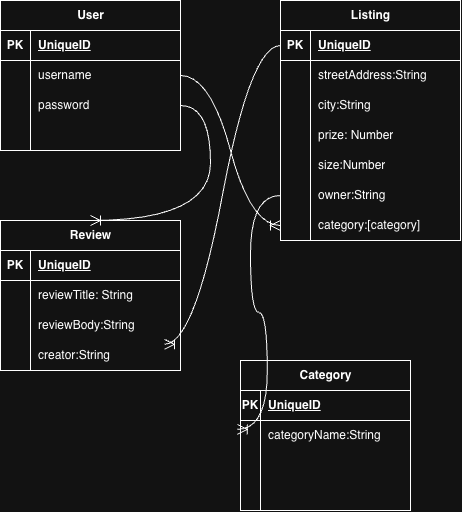

The diagram above was exported from draw.io. Its source (the exported page's mxGraphModel, read from the mxfile embedded in the PNG):
<mxGraphModel dx="550" dy="713" grid="1" gridSize="10" guides="1" tooltips="1" connect="1" arrows="1" fold="1" page="1" pageScale="1" pageWidth="850" pageHeight="1100" math="0" shadow="0">
  <root>
    <mxCell id="0" />
    <mxCell id="1" parent="0" />
    <mxCell id="qY7dflufvMqvm3lmR19N-1" parent="1" style="shape=table;startSize=30;container=1;collapsible=1;childLayout=tableLayout;fixedRows=1;rowLines=0;fontStyle=1;align=center;resizeLast=1;html=1;" value="User" vertex="1">
      <mxGeometry height="150" width="180" x="130" y="160" as="geometry" />
    </mxCell>
    <mxCell id="qY7dflufvMqvm3lmR19N-2" parent="qY7dflufvMqvm3lmR19N-1" style="shape=tableRow;horizontal=0;startSize=0;swimlaneHead=0;swimlaneBody=0;fillColor=none;collapsible=0;dropTarget=0;points=[[0,0.5],[1,0.5]];portConstraint=eastwest;top=0;left=0;right=0;bottom=1;" value="" vertex="1">
      <mxGeometry height="30" width="180" y="30" as="geometry" />
    </mxCell>
    <mxCell id="qY7dflufvMqvm3lmR19N-3" parent="qY7dflufvMqvm3lmR19N-2" style="shape=partialRectangle;connectable=0;fillColor=none;top=0;left=0;bottom=0;right=0;fontStyle=1;overflow=hidden;whiteSpace=wrap;html=1;" value="PK" vertex="1">
      <mxGeometry height="30" width="30" as="geometry">
        <mxRectangle height="30" width="30" as="alternateBounds" />
      </mxGeometry>
    </mxCell>
    <mxCell id="qY7dflufvMqvm3lmR19N-4" parent="qY7dflufvMqvm3lmR19N-2" style="shape=partialRectangle;connectable=0;fillColor=none;top=0;left=0;bottom=0;right=0;align=left;spacingLeft=6;fontStyle=5;overflow=hidden;whiteSpace=wrap;html=1;" value="UniqueID" vertex="1">
      <mxGeometry height="30" width="150" x="30" as="geometry">
        <mxRectangle height="30" width="150" as="alternateBounds" />
      </mxGeometry>
    </mxCell>
    <mxCell id="qY7dflufvMqvm3lmR19N-5" parent="qY7dflufvMqvm3lmR19N-1" style="shape=tableRow;horizontal=0;startSize=0;swimlaneHead=0;swimlaneBody=0;fillColor=none;collapsible=0;dropTarget=0;points=[[0,0.5],[1,0.5]];portConstraint=eastwest;top=0;left=0;right=0;bottom=0;" value="" vertex="1">
      <mxGeometry height="30" width="180" y="60" as="geometry" />
    </mxCell>
    <mxCell id="qY7dflufvMqvm3lmR19N-6" parent="qY7dflufvMqvm3lmR19N-5" style="shape=partialRectangle;connectable=0;fillColor=none;top=0;left=0;bottom=0;right=0;editable=1;overflow=hidden;whiteSpace=wrap;html=1;" value="" vertex="1">
      <mxGeometry height="30" width="30" as="geometry">
        <mxRectangle height="30" width="30" as="alternateBounds" />
      </mxGeometry>
    </mxCell>
    <mxCell id="qY7dflufvMqvm3lmR19N-7" parent="qY7dflufvMqvm3lmR19N-5" style="shape=partialRectangle;connectable=0;fillColor=none;top=0;left=0;bottom=0;right=0;align=left;spacingLeft=6;overflow=hidden;whiteSpace=wrap;html=1;" value="username" vertex="1">
      <mxGeometry height="30" width="150" x="30" as="geometry">
        <mxRectangle height="30" width="150" as="alternateBounds" />
      </mxGeometry>
    </mxCell>
    <mxCell id="qY7dflufvMqvm3lmR19N-8" parent="qY7dflufvMqvm3lmR19N-1" style="shape=tableRow;horizontal=0;startSize=0;swimlaneHead=0;swimlaneBody=0;fillColor=none;collapsible=0;dropTarget=0;points=[[0,0.5],[1,0.5]];portConstraint=eastwest;top=0;left=0;right=0;bottom=0;" value="" vertex="1">
      <mxGeometry height="30" width="180" y="90" as="geometry" />
    </mxCell>
    <mxCell id="qY7dflufvMqvm3lmR19N-9" parent="qY7dflufvMqvm3lmR19N-8" style="shape=partialRectangle;connectable=0;fillColor=none;top=0;left=0;bottom=0;right=0;editable=1;overflow=hidden;whiteSpace=wrap;html=1;" value="" vertex="1">
      <mxGeometry height="30" width="30" as="geometry">
        <mxRectangle height="30" width="30" as="alternateBounds" />
      </mxGeometry>
    </mxCell>
    <mxCell id="qY7dflufvMqvm3lmR19N-10" parent="qY7dflufvMqvm3lmR19N-8" style="shape=partialRectangle;connectable=0;fillColor=none;top=0;left=0;bottom=0;right=0;align=left;spacingLeft=6;overflow=hidden;whiteSpace=wrap;html=1;" value="password" vertex="1">
      <mxGeometry height="30" width="150" x="30" as="geometry">
        <mxRectangle height="30" width="150" as="alternateBounds" />
      </mxGeometry>
    </mxCell>
    <mxCell id="qY7dflufvMqvm3lmR19N-11" parent="qY7dflufvMqvm3lmR19N-1" style="shape=tableRow;horizontal=0;startSize=0;swimlaneHead=0;swimlaneBody=0;fillColor=none;collapsible=0;dropTarget=0;points=[[0,0.5],[1,0.5]];portConstraint=eastwest;top=0;left=0;right=0;bottom=0;" value="" vertex="1">
      <mxGeometry height="30" width="180" y="120" as="geometry" />
    </mxCell>
    <mxCell id="qY7dflufvMqvm3lmR19N-12" parent="qY7dflufvMqvm3lmR19N-11" style="shape=partialRectangle;connectable=0;fillColor=none;top=0;left=0;bottom=0;right=0;editable=1;overflow=hidden;whiteSpace=wrap;html=1;" value="" vertex="1">
      <mxGeometry height="30" width="30" as="geometry">
        <mxRectangle height="30" width="30" as="alternateBounds" />
      </mxGeometry>
    </mxCell>
    <mxCell id="qY7dflufvMqvm3lmR19N-13" parent="qY7dflufvMqvm3lmR19N-11" style="shape=partialRectangle;connectable=0;fillColor=none;top=0;left=0;bottom=0;right=0;align=left;spacingLeft=6;overflow=hidden;whiteSpace=wrap;html=1;" value="" vertex="1">
      <mxGeometry height="30" width="150" x="30" as="geometry">
        <mxRectangle height="30" width="150" as="alternateBounds" />
      </mxGeometry>
    </mxCell>
    <mxCell id="qY7dflufvMqvm3lmR19N-14" parent="1" style="shape=table;startSize=30;container=1;collapsible=1;childLayout=tableLayout;fixedRows=1;rowLines=0;fontStyle=1;align=center;resizeLast=1;html=1;" value="Listing" vertex="1">
      <mxGeometry height="240" width="180" x="410" y="160" as="geometry" />
    </mxCell>
    <mxCell id="qY7dflufvMqvm3lmR19N-15" parent="qY7dflufvMqvm3lmR19N-14" style="shape=tableRow;horizontal=0;startSize=0;swimlaneHead=0;swimlaneBody=0;fillColor=none;collapsible=0;dropTarget=0;points=[[0,0.5],[1,0.5]];portConstraint=eastwest;top=0;left=0;right=0;bottom=1;" value="" vertex="1">
      <mxGeometry height="30" width="180" y="30" as="geometry" />
    </mxCell>
    <mxCell id="qY7dflufvMqvm3lmR19N-16" parent="qY7dflufvMqvm3lmR19N-15" style="shape=partialRectangle;connectable=0;fillColor=none;top=0;left=0;bottom=0;right=0;fontStyle=1;overflow=hidden;whiteSpace=wrap;html=1;" value="PK" vertex="1">
      <mxGeometry height="30" width="30" as="geometry">
        <mxRectangle height="30" width="30" as="alternateBounds" />
      </mxGeometry>
    </mxCell>
    <mxCell id="qY7dflufvMqvm3lmR19N-17" parent="qY7dflufvMqvm3lmR19N-15" style="shape=partialRectangle;connectable=0;fillColor=none;top=0;left=0;bottom=0;right=0;align=left;spacingLeft=6;fontStyle=5;overflow=hidden;whiteSpace=wrap;html=1;" value="UniqueID" vertex="1">
      <mxGeometry height="30" width="150" x="30" as="geometry">
        <mxRectangle height="30" width="150" as="alternateBounds" />
      </mxGeometry>
    </mxCell>
    <mxCell id="qY7dflufvMqvm3lmR19N-18" parent="qY7dflufvMqvm3lmR19N-14" style="shape=tableRow;horizontal=0;startSize=0;swimlaneHead=0;swimlaneBody=0;fillColor=none;collapsible=0;dropTarget=0;points=[[0,0.5],[1,0.5]];portConstraint=eastwest;top=0;left=0;right=0;bottom=0;" value="" vertex="1">
      <mxGeometry height="30" width="180" y="60" as="geometry" />
    </mxCell>
    <mxCell id="qY7dflufvMqvm3lmR19N-19" parent="qY7dflufvMqvm3lmR19N-18" style="shape=partialRectangle;connectable=0;fillColor=none;top=0;left=0;bottom=0;right=0;editable=1;overflow=hidden;whiteSpace=wrap;html=1;" value="" vertex="1">
      <mxGeometry height="30" width="30" as="geometry">
        <mxRectangle height="30" width="30" as="alternateBounds" />
      </mxGeometry>
    </mxCell>
    <mxCell id="qY7dflufvMqvm3lmR19N-20" parent="qY7dflufvMqvm3lmR19N-18" style="shape=partialRectangle;connectable=0;fillColor=none;top=0;left=0;bottom=0;right=0;align=left;spacingLeft=6;overflow=hidden;whiteSpace=wrap;html=1;" value="streetAddress:String" vertex="1">
      <mxGeometry height="30" width="150" x="30" as="geometry">
        <mxRectangle height="30" width="150" as="alternateBounds" />
      </mxGeometry>
    </mxCell>
    <mxCell id="qY7dflufvMqvm3lmR19N-21" parent="qY7dflufvMqvm3lmR19N-14" style="shape=tableRow;horizontal=0;startSize=0;swimlaneHead=0;swimlaneBody=0;fillColor=none;collapsible=0;dropTarget=0;points=[[0,0.5],[1,0.5]];portConstraint=eastwest;top=0;left=0;right=0;bottom=0;" value="" vertex="1">
      <mxGeometry height="30" width="180" y="90" as="geometry" />
    </mxCell>
    <mxCell id="qY7dflufvMqvm3lmR19N-22" parent="qY7dflufvMqvm3lmR19N-21" style="shape=partialRectangle;connectable=0;fillColor=none;top=0;left=0;bottom=0;right=0;editable=1;overflow=hidden;whiteSpace=wrap;html=1;" value="" vertex="1">
      <mxGeometry height="30" width="30" as="geometry">
        <mxRectangle height="30" width="30" as="alternateBounds" />
      </mxGeometry>
    </mxCell>
    <mxCell id="qY7dflufvMqvm3lmR19N-23" parent="qY7dflufvMqvm3lmR19N-21" style="shape=partialRectangle;connectable=0;fillColor=none;top=0;left=0;bottom=0;right=0;align=left;spacingLeft=6;overflow=hidden;whiteSpace=wrap;html=1;" value="city:String" vertex="1">
      <mxGeometry height="30" width="150" x="30" as="geometry">
        <mxRectangle height="30" width="150" as="alternateBounds" />
      </mxGeometry>
    </mxCell>
    <mxCell id="qY7dflufvMqvm3lmR19N-24" parent="qY7dflufvMqvm3lmR19N-14" style="shape=tableRow;horizontal=0;startSize=0;swimlaneHead=0;swimlaneBody=0;fillColor=none;collapsible=0;dropTarget=0;points=[[0,0.5],[1,0.5]];portConstraint=eastwest;top=0;left=0;right=0;bottom=0;" value="" vertex="1">
      <mxGeometry height="30" width="180" y="120" as="geometry" />
    </mxCell>
    <mxCell id="qY7dflufvMqvm3lmR19N-25" parent="qY7dflufvMqvm3lmR19N-24" style="shape=partialRectangle;connectable=0;fillColor=none;top=0;left=0;bottom=0;right=0;editable=1;overflow=hidden;whiteSpace=wrap;html=1;" value="" vertex="1">
      <mxGeometry height="30" width="30" as="geometry">
        <mxRectangle height="30" width="30" as="alternateBounds" />
      </mxGeometry>
    </mxCell>
    <mxCell id="qY7dflufvMqvm3lmR19N-26" parent="qY7dflufvMqvm3lmR19N-24" style="shape=partialRectangle;connectable=0;fillColor=none;top=0;left=0;bottom=0;right=0;align=left;spacingLeft=6;overflow=hidden;whiteSpace=wrap;html=1;" value="prize: Number" vertex="1">
      <mxGeometry height="30" width="150" x="30" as="geometry">
        <mxRectangle height="30" width="150" as="alternateBounds" />
      </mxGeometry>
    </mxCell>
    <mxCell id="qY7dflufvMqvm3lmR19N-27" parent="qY7dflufvMqvm3lmR19N-14" style="shape=tableRow;horizontal=0;startSize=0;swimlaneHead=0;swimlaneBody=0;fillColor=none;collapsible=0;dropTarget=0;points=[[0,0.5],[1,0.5]];portConstraint=eastwest;top=0;left=0;right=0;bottom=0;" value="" vertex="1">
      <mxGeometry height="30" width="180" y="150" as="geometry" />
    </mxCell>
    <mxCell id="qY7dflufvMqvm3lmR19N-28" parent="qY7dflufvMqvm3lmR19N-27" style="shape=partialRectangle;connectable=0;fillColor=none;top=0;left=0;bottom=0;right=0;editable=1;overflow=hidden;whiteSpace=wrap;html=1;" value="" vertex="1">
      <mxGeometry height="30" width="30" as="geometry">
        <mxRectangle height="30" width="30" as="alternateBounds" />
      </mxGeometry>
    </mxCell>
    <mxCell id="qY7dflufvMqvm3lmR19N-29" parent="qY7dflufvMqvm3lmR19N-27" style="shape=partialRectangle;connectable=0;fillColor=none;top=0;left=0;bottom=0;right=0;align=left;spacingLeft=6;overflow=hidden;whiteSpace=wrap;html=1;" value="size:Number" vertex="1">
      <mxGeometry height="30" width="150" x="30" as="geometry">
        <mxRectangle height="30" width="150" as="alternateBounds" />
      </mxGeometry>
    </mxCell>
    <mxCell id="qY7dflufvMqvm3lmR19N-46" parent="qY7dflufvMqvm3lmR19N-14" style="shape=tableRow;horizontal=0;startSize=0;swimlaneHead=0;swimlaneBody=0;fillColor=none;collapsible=0;dropTarget=0;points=[[0,0.5],[1,0.5]];portConstraint=eastwest;top=0;left=0;right=0;bottom=0;" value="" vertex="1">
      <mxGeometry height="30" width="180" y="180" as="geometry" />
    </mxCell>
    <mxCell id="qY7dflufvMqvm3lmR19N-47" parent="qY7dflufvMqvm3lmR19N-46" style="shape=partialRectangle;connectable=0;fillColor=none;top=0;left=0;bottom=0;right=0;editable=1;overflow=hidden;whiteSpace=wrap;html=1;" value="" vertex="1">
      <mxGeometry height="30" width="30" as="geometry">
        <mxRectangle height="30" width="30" as="alternateBounds" />
      </mxGeometry>
    </mxCell>
    <mxCell id="qY7dflufvMqvm3lmR19N-48" parent="qY7dflufvMqvm3lmR19N-46" style="shape=partialRectangle;connectable=0;fillColor=none;top=0;left=0;bottom=0;right=0;align=left;spacingLeft=6;overflow=hidden;whiteSpace=wrap;html=1;" value="owner:String" vertex="1">
      <mxGeometry height="30" width="150" x="30" as="geometry">
        <mxRectangle height="30" width="150" as="alternateBounds" />
      </mxGeometry>
    </mxCell>
    <mxCell id="qY7dflufvMqvm3lmR19N-49" parent="qY7dflufvMqvm3lmR19N-14" style="shape=tableRow;horizontal=0;startSize=0;swimlaneHead=0;swimlaneBody=0;fillColor=none;collapsible=0;dropTarget=0;points=[[0,0.5],[1,0.5]];portConstraint=eastwest;top=0;left=0;right=0;bottom=0;" value="" vertex="1">
      <mxGeometry height="30" width="180" y="210" as="geometry" />
    </mxCell>
    <mxCell id="qY7dflufvMqvm3lmR19N-50" parent="qY7dflufvMqvm3lmR19N-49" style="shape=partialRectangle;connectable=0;fillColor=none;top=0;left=0;bottom=0;right=0;editable=1;overflow=hidden;whiteSpace=wrap;html=1;" value="" vertex="1">
      <mxGeometry height="30" width="30" as="geometry">
        <mxRectangle height="30" width="30" as="alternateBounds" />
      </mxGeometry>
    </mxCell>
    <mxCell id="qY7dflufvMqvm3lmR19N-51" parent="qY7dflufvMqvm3lmR19N-49" style="shape=partialRectangle;connectable=0;fillColor=none;top=0;left=0;bottom=0;right=0;align=left;spacingLeft=6;overflow=hidden;whiteSpace=wrap;html=1;" value="category:[category]" vertex="1">
      <mxGeometry height="30" width="150" x="30" as="geometry">
        <mxRectangle height="30" width="150" as="alternateBounds" />
      </mxGeometry>
    </mxCell>
    <mxCell id="qY7dflufvMqvm3lmR19N-55" parent="1" style="shape=table;startSize=30;container=1;collapsible=1;childLayout=tableLayout;fixedRows=1;rowLines=0;fontStyle=1;align=center;resizeLast=1;html=1;" value="Review" vertex="1">
      <mxGeometry height="150" width="180" x="130" y="380" as="geometry" />
    </mxCell>
    <mxCell id="qY7dflufvMqvm3lmR19N-56" parent="qY7dflufvMqvm3lmR19N-55" style="shape=tableRow;horizontal=0;startSize=0;swimlaneHead=0;swimlaneBody=0;fillColor=none;collapsible=0;dropTarget=0;points=[[0,0.5],[1,0.5]];portConstraint=eastwest;top=0;left=0;right=0;bottom=1;" value="" vertex="1">
      <mxGeometry height="30" width="180" y="30" as="geometry" />
    </mxCell>
    <mxCell id="qY7dflufvMqvm3lmR19N-57" parent="qY7dflufvMqvm3lmR19N-56" style="shape=partialRectangle;connectable=0;fillColor=none;top=0;left=0;bottom=0;right=0;fontStyle=1;overflow=hidden;whiteSpace=wrap;html=1;" value="PK" vertex="1">
      <mxGeometry height="30" width="30" as="geometry">
        <mxRectangle height="30" width="30" as="alternateBounds" />
      </mxGeometry>
    </mxCell>
    <mxCell id="qY7dflufvMqvm3lmR19N-58" parent="qY7dflufvMqvm3lmR19N-56" style="shape=partialRectangle;connectable=0;fillColor=none;top=0;left=0;bottom=0;right=0;align=left;spacingLeft=6;fontStyle=5;overflow=hidden;whiteSpace=wrap;html=1;" value="UniqueID" vertex="1">
      <mxGeometry height="30" width="150" x="30" as="geometry">
        <mxRectangle height="30" width="150" as="alternateBounds" />
      </mxGeometry>
    </mxCell>
    <mxCell id="qY7dflufvMqvm3lmR19N-59" parent="qY7dflufvMqvm3lmR19N-55" style="shape=tableRow;horizontal=0;startSize=0;swimlaneHead=0;swimlaneBody=0;fillColor=none;collapsible=0;dropTarget=0;points=[[0,0.5],[1,0.5]];portConstraint=eastwest;top=0;left=0;right=0;bottom=0;" value="" vertex="1">
      <mxGeometry height="30" width="180" y="60" as="geometry" />
    </mxCell>
    <mxCell id="qY7dflufvMqvm3lmR19N-60" parent="qY7dflufvMqvm3lmR19N-59" style="shape=partialRectangle;connectable=0;fillColor=none;top=0;left=0;bottom=0;right=0;editable=1;overflow=hidden;whiteSpace=wrap;html=1;" value="" vertex="1">
      <mxGeometry height="30" width="30" as="geometry">
        <mxRectangle height="30" width="30" as="alternateBounds" />
      </mxGeometry>
    </mxCell>
    <mxCell id="qY7dflufvMqvm3lmR19N-61" parent="qY7dflufvMqvm3lmR19N-59" style="shape=partialRectangle;connectable=0;fillColor=none;top=0;left=0;bottom=0;right=0;align=left;spacingLeft=6;overflow=hidden;whiteSpace=wrap;html=1;" value="reviewTitle: String" vertex="1">
      <mxGeometry height="30" width="150" x="30" as="geometry">
        <mxRectangle height="30" width="150" as="alternateBounds" />
      </mxGeometry>
    </mxCell>
    <mxCell id="qY7dflufvMqvm3lmR19N-62" parent="qY7dflufvMqvm3lmR19N-55" style="shape=tableRow;horizontal=0;startSize=0;swimlaneHead=0;swimlaneBody=0;fillColor=none;collapsible=0;dropTarget=0;points=[[0,0.5],[1,0.5]];portConstraint=eastwest;top=0;left=0;right=0;bottom=0;" value="" vertex="1">
      <mxGeometry height="30" width="180" y="90" as="geometry" />
    </mxCell>
    <mxCell id="qY7dflufvMqvm3lmR19N-63" parent="qY7dflufvMqvm3lmR19N-62" style="shape=partialRectangle;connectable=0;fillColor=none;top=0;left=0;bottom=0;right=0;editable=1;overflow=hidden;whiteSpace=wrap;html=1;" value="" vertex="1">
      <mxGeometry height="30" width="30" as="geometry">
        <mxRectangle height="30" width="30" as="alternateBounds" />
      </mxGeometry>
    </mxCell>
    <mxCell id="qY7dflufvMqvm3lmR19N-64" parent="qY7dflufvMqvm3lmR19N-62" style="shape=partialRectangle;connectable=0;fillColor=none;top=0;left=0;bottom=0;right=0;align=left;spacingLeft=6;overflow=hidden;whiteSpace=wrap;html=1;" value="reviewBody:String" vertex="1">
      <mxGeometry height="30" width="150" x="30" as="geometry">
        <mxRectangle height="30" width="150" as="alternateBounds" />
      </mxGeometry>
    </mxCell>
    <mxCell id="qY7dflufvMqvm3lmR19N-65" parent="qY7dflufvMqvm3lmR19N-55" style="shape=tableRow;horizontal=0;startSize=0;swimlaneHead=0;swimlaneBody=0;fillColor=none;collapsible=0;dropTarget=0;points=[[0,0.5],[1,0.5]];portConstraint=eastwest;top=0;left=0;right=0;bottom=0;" value="" vertex="1">
      <mxGeometry height="30" width="180" y="120" as="geometry" />
    </mxCell>
    <mxCell id="qY7dflufvMqvm3lmR19N-66" parent="qY7dflufvMqvm3lmR19N-65" style="shape=partialRectangle;connectable=0;fillColor=none;top=0;left=0;bottom=0;right=0;editable=1;overflow=hidden;whiteSpace=wrap;html=1;" value="" vertex="1">
      <mxGeometry height="30" width="30" as="geometry">
        <mxRectangle height="30" width="30" as="alternateBounds" />
      </mxGeometry>
    </mxCell>
    <mxCell id="qY7dflufvMqvm3lmR19N-67" parent="qY7dflufvMqvm3lmR19N-65" style="shape=partialRectangle;connectable=0;fillColor=none;top=0;left=0;bottom=0;right=0;align=left;spacingLeft=6;overflow=hidden;whiteSpace=wrap;html=1;" value="creator:String" vertex="1">
      <mxGeometry height="30" width="150" x="30" as="geometry">
        <mxRectangle height="30" width="150" as="alternateBounds" />
      </mxGeometry>
    </mxCell>
    <mxCell id="qY7dflufvMqvm3lmR19N-68" parent="1" style="shape=table;startSize=30;container=1;collapsible=1;childLayout=tableLayout;fixedRows=1;rowLines=0;fontStyle=1;align=center;resizeLast=1;html=1;" value="Category" vertex="1">
      <mxGeometry height="150" width="170" x="370" y="520" as="geometry" />
    </mxCell>
    <mxCell id="qY7dflufvMqvm3lmR19N-69" parent="qY7dflufvMqvm3lmR19N-68" style="shape=tableRow;horizontal=0;startSize=0;swimlaneHead=0;swimlaneBody=0;fillColor=none;collapsible=0;dropTarget=0;points=[[0,0.5],[1,0.5]];portConstraint=eastwest;top=0;left=0;right=0;bottom=1;" value="" vertex="1">
      <mxGeometry height="30" width="170" y="30" as="geometry" />
    </mxCell>
    <mxCell id="qY7dflufvMqvm3lmR19N-70" parent="qY7dflufvMqvm3lmR19N-69" style="shape=partialRectangle;connectable=0;fillColor=none;top=0;left=0;bottom=0;right=0;fontStyle=1;overflow=hidden;whiteSpace=wrap;html=1;" value="PK" vertex="1">
      <mxGeometry height="30" width="20" as="geometry">
        <mxRectangle height="30" width="20" as="alternateBounds" />
      </mxGeometry>
    </mxCell>
    <mxCell id="qY7dflufvMqvm3lmR19N-71" parent="qY7dflufvMqvm3lmR19N-69" style="shape=partialRectangle;connectable=0;fillColor=none;top=0;left=0;bottom=0;right=0;align=left;spacingLeft=6;fontStyle=5;overflow=hidden;whiteSpace=wrap;html=1;" value="UniqueID" vertex="1">
      <mxGeometry height="30" width="150" x="20" as="geometry">
        <mxRectangle height="30" width="150" as="alternateBounds" />
      </mxGeometry>
    </mxCell>
    <mxCell id="qY7dflufvMqvm3lmR19N-72" parent="qY7dflufvMqvm3lmR19N-68" style="shape=tableRow;horizontal=0;startSize=0;swimlaneHead=0;swimlaneBody=0;fillColor=none;collapsible=0;dropTarget=0;points=[[0,0.5],[1,0.5]];portConstraint=eastwest;top=0;left=0;right=0;bottom=0;" value="" vertex="1">
      <mxGeometry height="30" width="170" y="60" as="geometry" />
    </mxCell>
    <mxCell id="qY7dflufvMqvm3lmR19N-73" parent="qY7dflufvMqvm3lmR19N-72" style="shape=partialRectangle;connectable=0;fillColor=none;top=0;left=0;bottom=0;right=0;editable=1;overflow=hidden;whiteSpace=wrap;html=1;" value="" vertex="1">
      <mxGeometry height="30" width="20" as="geometry">
        <mxRectangle height="30" width="20" as="alternateBounds" />
      </mxGeometry>
    </mxCell>
    <mxCell id="qY7dflufvMqvm3lmR19N-74" parent="qY7dflufvMqvm3lmR19N-72" style="shape=partialRectangle;connectable=0;fillColor=none;top=0;left=0;bottom=0;right=0;align=left;spacingLeft=6;overflow=hidden;whiteSpace=wrap;html=1;" value="categoryName:String" vertex="1">
      <mxGeometry height="30" width="150" x="20" as="geometry">
        <mxRectangle height="30" width="150" as="alternateBounds" />
      </mxGeometry>
    </mxCell>
    <mxCell id="qY7dflufvMqvm3lmR19N-75" parent="qY7dflufvMqvm3lmR19N-68" style="shape=tableRow;horizontal=0;startSize=0;swimlaneHead=0;swimlaneBody=0;fillColor=none;collapsible=0;dropTarget=0;points=[[0,0.5],[1,0.5]];portConstraint=eastwest;top=0;left=0;right=0;bottom=0;" value="" vertex="1">
      <mxGeometry height="30" width="170" y="90" as="geometry" />
    </mxCell>
    <mxCell id="qY7dflufvMqvm3lmR19N-76" parent="qY7dflufvMqvm3lmR19N-75" style="shape=partialRectangle;connectable=0;fillColor=none;top=0;left=0;bottom=0;right=0;editable=1;overflow=hidden;whiteSpace=wrap;html=1;" value="" vertex="1">
      <mxGeometry height="30" width="20" as="geometry">
        <mxRectangle height="30" width="20" as="alternateBounds" />
      </mxGeometry>
    </mxCell>
    <mxCell id="qY7dflufvMqvm3lmR19N-77" parent="qY7dflufvMqvm3lmR19N-75" style="shape=partialRectangle;connectable=0;fillColor=none;top=0;left=0;bottom=0;right=0;align=left;spacingLeft=6;overflow=hidden;whiteSpace=wrap;html=1;" value="" vertex="1">
      <mxGeometry height="30" width="150" x="20" as="geometry">
        <mxRectangle height="30" width="150" as="alternateBounds" />
      </mxGeometry>
    </mxCell>
    <mxCell id="qY7dflufvMqvm3lmR19N-78" parent="qY7dflufvMqvm3lmR19N-68" style="shape=tableRow;horizontal=0;startSize=0;swimlaneHead=0;swimlaneBody=0;fillColor=none;collapsible=0;dropTarget=0;points=[[0,0.5],[1,0.5]];portConstraint=eastwest;top=0;left=0;right=0;bottom=0;" value="" vertex="1">
      <mxGeometry height="30" width="170" y="120" as="geometry" />
    </mxCell>
    <mxCell id="qY7dflufvMqvm3lmR19N-79" parent="qY7dflufvMqvm3lmR19N-78" style="shape=partialRectangle;connectable=0;fillColor=none;top=0;left=0;bottom=0;right=0;editable=1;overflow=hidden;whiteSpace=wrap;html=1;" value="" vertex="1">
      <mxGeometry height="30" width="20" as="geometry">
        <mxRectangle height="30" width="20" as="alternateBounds" />
      </mxGeometry>
    </mxCell>
    <mxCell id="qY7dflufvMqvm3lmR19N-80" parent="qY7dflufvMqvm3lmR19N-78" style="shape=partialRectangle;connectable=0;fillColor=none;top=0;left=0;bottom=0;right=0;align=left;spacingLeft=6;overflow=hidden;whiteSpace=wrap;html=1;" value="" vertex="1">
      <mxGeometry height="30" width="150" x="20" as="geometry">
        <mxRectangle height="30" width="150" as="alternateBounds" />
      </mxGeometry>
    </mxCell>
    <mxCell id="qY7dflufvMqvm3lmR19N-81" edge="1" parent="1" source="qY7dflufvMqvm3lmR19N-15" style="edgeStyle=entityRelationEdgeStyle;fontSize=12;html=1;endArrow=ERoneToMany;rounded=0;defaultLabelBackgroundColor=page;startSize=8;endSize=8;curved=1;entryX=0.911;entryY=0.127;entryDx=0;entryDy=0;entryPerimeter=0;" target="qY7dflufvMqvm3lmR19N-65" value="">
      <mxGeometry height="100" relative="1" width="100" as="geometry">
        <mxPoint x="150" y="800" as="sourcePoint" />
        <mxPoint x="250" y="700" as="targetPoint" />
      </mxGeometry>
    </mxCell>
    <mxCell id="qY7dflufvMqvm3lmR19N-82" edge="1" parent="1" source="qY7dflufvMqvm3lmR19N-5" style="edgeStyle=entityRelationEdgeStyle;fontSize=12;html=1;endArrow=ERoneToMany;rounded=0;defaultLabelBackgroundColor=page;startSize=8;endSize=8;curved=1;entryX=0;entryY=0.5;entryDx=0;entryDy=0;exitX=1;exitY=0.5;exitDx=0;exitDy=0;" target="qY7dflufvMqvm3lmR19N-49" value="">
      <mxGeometry height="100" relative="1" width="100" as="geometry">
        <mxPoint x="475.08" y="418.85" as="sourcePoint" />
        <mxPoint x="373.99999999999994" y="290.0000000000001" as="targetPoint" />
      </mxGeometry>
    </mxCell>
    <mxCell id="qY7dflufvMqvm3lmR19N-83" edge="1" parent="1" source="qY7dflufvMqvm3lmR19N-8" style="edgeStyle=entityRelationEdgeStyle;fontSize=12;html=1;endArrow=ERoneToMany;rounded=0;defaultLabelBackgroundColor=page;startSize=8;endSize=8;curved=1;entryX=0.5;entryY=0;entryDx=0;entryDy=0;" target="qY7dflufvMqvm3lmR19N-55" value="">
      <mxGeometry height="100" relative="1" width="100" x="0.3651" y="-11.47" as="geometry">
        <mxPoint x="350" y="374" as="sourcePoint" />
        <mxPoint x="246" y="310" as="targetPoint" />
      </mxGeometry>
    </mxCell>
    <mxCell id="qY7dflufvMqvm3lmR19N-84" edge="1" parent="1" source="qY7dflufvMqvm3lmR19N-46" style="edgeStyle=entityRelationEdgeStyle;fontSize=12;html=1;endArrow=ERoneToMany;rounded=0;defaultLabelBackgroundColor=page;startSize=8;endSize=8;curved=1;entryX=-0.019;entryY=0.296;entryDx=0;entryDy=0;entryPerimeter=0;" target="qY7dflufvMqvm3lmR19N-72" value="">
      <mxGeometry height="100" relative="1" width="100" as="geometry">
        <mxPoint x="374" y="694" as="sourcePoint" />
        <mxPoint x="270" y="630" as="targetPoint" />
      </mxGeometry>
    </mxCell>
  </root>
</mxGraphModel>